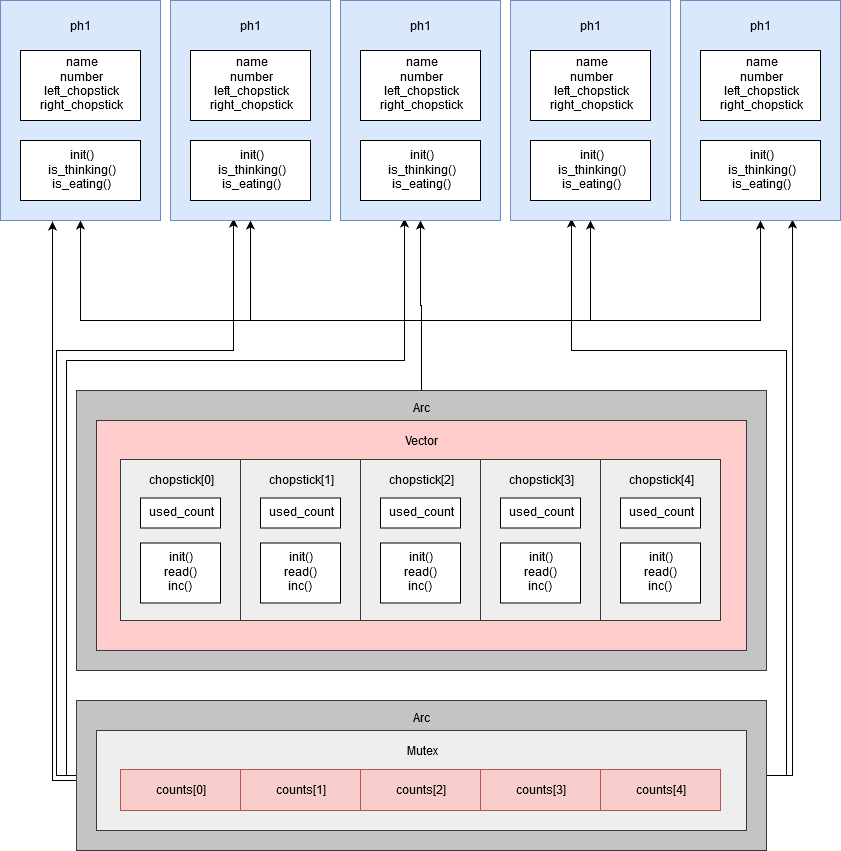

The diagram above was exported from draw.io. Its source (the exported page's mxGraphModel, read from the mxfile embedded in the PNG):
<mxGraphModel dx="870" dy="601" grid="1" gridSize="10" guides="1" tooltips="1" connect="1" arrows="1" fold="1" page="1" pageScale="1" pageWidth="850" pageHeight="1100" math="0" shadow="0">
  <root>
    <mxCell id="0" />
    <mxCell id="1" parent="0" />
    <mxCell id="_LBUuCK1NCaTb8LwY9A8-101" style="edgeStyle=orthogonalEdgeStyle;rounded=0;orthogonalLoop=1;jettySize=auto;html=1;exitX=0.5;exitY=0;exitDx=0;exitDy=0;entryX=0.5;entryY=1;entryDx=0;entryDy=0;fontSize=12;" edge="1" parent="1" source="_LBUuCK1NCaTb8LwY9A8-36" target="_LBUuCK1NCaTb8LwY9A8-91">
      <mxGeometry relative="1" as="geometry">
        <Array as="points">
          <mxPoint x="425" y="325" />
          <mxPoint x="424" y="325" />
        </Array>
      </mxGeometry>
    </mxCell>
    <mxCell id="_LBUuCK1NCaTb8LwY9A8-103" style="edgeStyle=orthogonalEdgeStyle;rounded=0;orthogonalLoop=1;jettySize=auto;html=1;entryX=0.5;entryY=1;entryDx=0;entryDy=0;fontSize=12;" edge="1" parent="1" source="_LBUuCK1NCaTb8LwY9A8-36" target="_LBUuCK1NCaTb8LwY9A8-97">
      <mxGeometry relative="1" as="geometry">
        <Array as="points">
          <mxPoint x="425" y="340" />
          <mxPoint x="764" y="340" />
        </Array>
      </mxGeometry>
    </mxCell>
    <mxCell id="_LBUuCK1NCaTb8LwY9A8-104" style="edgeStyle=orthogonalEdgeStyle;rounded=0;orthogonalLoop=1;jettySize=auto;html=1;entryX=0.5;entryY=1;entryDx=0;entryDy=0;fontSize=12;" edge="1" parent="1" source="_LBUuCK1NCaTb8LwY9A8-36" target="_LBUuCK1NCaTb8LwY9A8-88">
      <mxGeometry relative="1" as="geometry">
        <Array as="points">
          <mxPoint x="425" y="340" />
          <mxPoint x="254" y="340" />
        </Array>
      </mxGeometry>
    </mxCell>
    <mxCell id="_LBUuCK1NCaTb8LwY9A8-105" style="edgeStyle=orthogonalEdgeStyle;rounded=0;orthogonalLoop=1;jettySize=auto;html=1;entryX=0.5;entryY=1;entryDx=0;entryDy=0;fontSize=12;" edge="1" parent="1" source="_LBUuCK1NCaTb8LwY9A8-36" target="_LBUuCK1NCaTb8LwY9A8-1">
      <mxGeometry relative="1" as="geometry">
        <Array as="points">
          <mxPoint x="425" y="340" />
          <mxPoint x="84" y="340" />
        </Array>
      </mxGeometry>
    </mxCell>
    <mxCell id="_LBUuCK1NCaTb8LwY9A8-106" style="edgeStyle=orthogonalEdgeStyle;rounded=0;orthogonalLoop=1;jettySize=auto;html=1;entryX=0.5;entryY=1;entryDx=0;entryDy=0;fontSize=12;" edge="1" parent="1" source="_LBUuCK1NCaTb8LwY9A8-36" target="_LBUuCK1NCaTb8LwY9A8-94">
      <mxGeometry relative="1" as="geometry">
        <Array as="points">
          <mxPoint x="425" y="340" />
          <mxPoint x="594" y="340" />
        </Array>
      </mxGeometry>
    </mxCell>
    <mxCell id="_LBUuCK1NCaTb8LwY9A8-36" value="Arc" style="rounded=0;whiteSpace=wrap;html=1;fontSize=12;fillColor=#C4C4C4;strokeColor=#36393d;verticalAlign=top;spacing=7;" vertex="1" parent="1">
      <mxGeometry x="80" y="410" width="690" height="280" as="geometry" />
    </mxCell>
    <mxCell id="_LBUuCK1NCaTb8LwY9A8-19" value="Vector" style="rounded=0;whiteSpace=wrap;html=1;fontSize=12;fillColor=#ffcccc;strokeColor=#36393d;verticalAlign=top;spacing=10;" vertex="1" parent="1">
      <mxGeometry x="100" y="440" width="650" height="230" as="geometry" />
    </mxCell>
    <mxCell id="_LBUuCK1NCaTb8LwY9A8-1" value="ph1" style="rounded=0;whiteSpace=wrap;html=1;fillColor=#dae8fc;strokeColor=#6c8ebf;verticalAlign=top;spacing=15;" vertex="1" parent="1">
      <mxGeometry x="4" y="20" width="160" height="220" as="geometry" />
    </mxCell>
    <mxCell id="_LBUuCK1NCaTb8LwY9A8-2" value="&lt;div&gt;name&lt;/div&gt;&lt;div&gt;number&lt;/div&gt;&lt;div&gt;left_chopstick&lt;br&gt;&lt;/div&gt;&lt;div&gt;right_chopstick&lt;br&gt;&lt;/div&gt;" style="rounded=0;whiteSpace=wrap;html=1;" vertex="1" parent="1">
      <mxGeometry x="24" y="70" width="120" height="70" as="geometry" />
    </mxCell>
    <mxCell id="_LBUuCK1NCaTb8LwY9A8-3" value="&lt;div&gt;init()&lt;br&gt;&lt;/div&gt;&lt;div&gt;is_thinking()&lt;/div&gt;&lt;div&gt;is_eating()&lt;br&gt;&lt;/div&gt;" style="rounded=0;whiteSpace=wrap;html=1;" vertex="1" parent="1">
      <mxGeometry x="24" y="160" width="120" height="60" as="geometry" />
    </mxCell>
    <mxCell id="_LBUuCK1NCaTb8LwY9A8-4" value="chopstick[0]" style="rounded=0;whiteSpace=wrap;html=1;verticalAlign=top;fontSize=12;spacing=10;fillColor=#eeeeee;strokeColor=#36393d;" vertex="1" parent="1">
      <mxGeometry x="124" y="479" width="120" height="161" as="geometry" />
    </mxCell>
    <mxCell id="_LBUuCK1NCaTb8LwY9A8-5" value="used_count" style="rounded=0;whiteSpace=wrap;html=1;" vertex="1" parent="1">
      <mxGeometry x="144" y="517.5" width="80" height="30" as="geometry" />
    </mxCell>
    <mxCell id="_LBUuCK1NCaTb8LwY9A8-6" value="&lt;div&gt;init()&lt;/div&gt;&lt;div&gt;read()&lt;/div&gt;&lt;div&gt;inc()&lt;br&gt;&lt;/div&gt;" style="rounded=0;whiteSpace=wrap;html=1;" vertex="1" parent="1">
      <mxGeometry x="144" y="562.5" width="80" height="60" as="geometry" />
    </mxCell>
    <mxCell id="_LBUuCK1NCaTb8LwY9A8-55" value="chopstick[1]" style="rounded=0;whiteSpace=wrap;html=1;verticalAlign=top;fontSize=12;spacing=10;fillColor=#eeeeee;strokeColor=#36393d;" vertex="1" parent="1">
      <mxGeometry x="244" y="479" width="120" height="161" as="geometry" />
    </mxCell>
    <mxCell id="_LBUuCK1NCaTb8LwY9A8-56" value="used_count" style="rounded=0;whiteSpace=wrap;html=1;" vertex="1" parent="1">
      <mxGeometry x="264" y="517.5" width="80" height="30" as="geometry" />
    </mxCell>
    <mxCell id="_LBUuCK1NCaTb8LwY9A8-57" value="&lt;div&gt;init()&lt;/div&gt;&lt;div&gt;read()&lt;/div&gt;&lt;div&gt;inc()&lt;br&gt;&lt;/div&gt;" style="rounded=0;whiteSpace=wrap;html=1;" vertex="1" parent="1">
      <mxGeometry x="264" y="562.5" width="80" height="60" as="geometry" />
    </mxCell>
    <mxCell id="_LBUuCK1NCaTb8LwY9A8-58" value="chopstick[2]" style="rounded=0;whiteSpace=wrap;html=1;verticalAlign=top;fontSize=12;spacing=10;fillColor=#eeeeee;strokeColor=#36393d;" vertex="1" parent="1">
      <mxGeometry x="364" y="479" width="120" height="161" as="geometry" />
    </mxCell>
    <mxCell id="_LBUuCK1NCaTb8LwY9A8-59" value="used_count" style="rounded=0;whiteSpace=wrap;html=1;" vertex="1" parent="1">
      <mxGeometry x="384" y="517.5" width="80" height="30" as="geometry" />
    </mxCell>
    <mxCell id="_LBUuCK1NCaTb8LwY9A8-60" value="&lt;div&gt;init()&lt;/div&gt;&lt;div&gt;read()&lt;/div&gt;&lt;div&gt;inc()&lt;br&gt;&lt;/div&gt;" style="rounded=0;whiteSpace=wrap;html=1;" vertex="1" parent="1">
      <mxGeometry x="384" y="562.5" width="80" height="60" as="geometry" />
    </mxCell>
    <mxCell id="_LBUuCK1NCaTb8LwY9A8-61" value="chopstick[3]" style="rounded=0;whiteSpace=wrap;html=1;verticalAlign=top;fontSize=12;spacing=10;fillColor=#eeeeee;strokeColor=#36393d;" vertex="1" parent="1">
      <mxGeometry x="484" y="479" width="120" height="161" as="geometry" />
    </mxCell>
    <mxCell id="_LBUuCK1NCaTb8LwY9A8-62" value="used_count" style="rounded=0;whiteSpace=wrap;html=1;" vertex="1" parent="1">
      <mxGeometry x="504" y="517.5" width="80" height="30" as="geometry" />
    </mxCell>
    <mxCell id="_LBUuCK1NCaTb8LwY9A8-63" value="&lt;div&gt;init()&lt;/div&gt;&lt;div&gt;read()&lt;/div&gt;&lt;div&gt;inc()&lt;br&gt;&lt;/div&gt;" style="rounded=0;whiteSpace=wrap;html=1;" vertex="1" parent="1">
      <mxGeometry x="504" y="562.5" width="80" height="60" as="geometry" />
    </mxCell>
    <mxCell id="_LBUuCK1NCaTb8LwY9A8-64" value="chopstick[4]" style="rounded=0;whiteSpace=wrap;html=1;verticalAlign=top;fontSize=12;spacing=10;fillColor=#eeeeee;strokeColor=#36393d;" vertex="1" parent="1">
      <mxGeometry x="604" y="479" width="120" height="161" as="geometry" />
    </mxCell>
    <mxCell id="_LBUuCK1NCaTb8LwY9A8-65" value="used_count" style="rounded=0;whiteSpace=wrap;html=1;" vertex="1" parent="1">
      <mxGeometry x="624" y="517.5" width="80" height="30" as="geometry" />
    </mxCell>
    <mxCell id="_LBUuCK1NCaTb8LwY9A8-66" value="&lt;div&gt;init()&lt;/div&gt;&lt;div&gt;read()&lt;/div&gt;&lt;div&gt;inc()&lt;br&gt;&lt;/div&gt;" style="rounded=0;whiteSpace=wrap;html=1;" vertex="1" parent="1">
      <mxGeometry x="624" y="562.5" width="80" height="60" as="geometry" />
    </mxCell>
    <mxCell id="_LBUuCK1NCaTb8LwY9A8-109" style="edgeStyle=orthogonalEdgeStyle;rounded=0;orthogonalLoop=1;jettySize=auto;html=1;entryX=0.325;entryY=1.005;entryDx=0;entryDy=0;entryPerimeter=0;fontSize=12;" edge="1" parent="1" source="_LBUuCK1NCaTb8LwY9A8-67" target="_LBUuCK1NCaTb8LwY9A8-1">
      <mxGeometry relative="1" as="geometry">
        <Array as="points">
          <mxPoint x="56" y="800" />
        </Array>
      </mxGeometry>
    </mxCell>
    <mxCell id="_LBUuCK1NCaTb8LwY9A8-110" style="edgeStyle=orthogonalEdgeStyle;rounded=0;orthogonalLoop=1;jettySize=auto;html=1;entryX=0.394;entryY=0.991;entryDx=0;entryDy=0;entryPerimeter=0;fontSize=12;" edge="1" parent="1" source="_LBUuCK1NCaTb8LwY9A8-67" target="_LBUuCK1NCaTb8LwY9A8-88">
      <mxGeometry relative="1" as="geometry">
        <Array as="points">
          <mxPoint x="60" y="795" />
          <mxPoint x="60" y="370" />
          <mxPoint x="237" y="370" />
        </Array>
      </mxGeometry>
    </mxCell>
    <mxCell id="_LBUuCK1NCaTb8LwY9A8-111" style="edgeStyle=orthogonalEdgeStyle;rounded=0;orthogonalLoop=1;jettySize=auto;html=1;entryX=0.381;entryY=0.991;entryDx=0;entryDy=0;entryPerimeter=0;fontSize=12;" edge="1" parent="1" source="_LBUuCK1NCaTb8LwY9A8-67" target="_LBUuCK1NCaTb8LwY9A8-94">
      <mxGeometry relative="1" as="geometry">
        <Array as="points">
          <mxPoint x="790" y="795" />
          <mxPoint x="790" y="370" />
          <mxPoint x="575" y="370" />
        </Array>
      </mxGeometry>
    </mxCell>
    <mxCell id="_LBUuCK1NCaTb8LwY9A8-112" style="edgeStyle=orthogonalEdgeStyle;rounded=0;orthogonalLoop=1;jettySize=auto;html=1;entryX=0.7;entryY=0.995;entryDx=0;entryDy=0;entryPerimeter=0;fontSize=12;" edge="1" parent="1" source="_LBUuCK1NCaTb8LwY9A8-67" target="_LBUuCK1NCaTb8LwY9A8-97">
      <mxGeometry relative="1" as="geometry">
        <Array as="points">
          <mxPoint x="796" y="795" />
        </Array>
      </mxGeometry>
    </mxCell>
    <mxCell id="_LBUuCK1NCaTb8LwY9A8-113" style="edgeStyle=orthogonalEdgeStyle;rounded=0;orthogonalLoop=1;jettySize=auto;html=1;entryX=0.4;entryY=0.991;entryDx=0;entryDy=0;entryPerimeter=0;fontSize=12;" edge="1" parent="1" source="_LBUuCK1NCaTb8LwY9A8-67" target="_LBUuCK1NCaTb8LwY9A8-91">
      <mxGeometry relative="1" as="geometry">
        <Array as="points">
          <mxPoint x="70" y="795" />
          <mxPoint x="70" y="380" />
          <mxPoint x="408" y="380" />
        </Array>
      </mxGeometry>
    </mxCell>
    <mxCell id="_LBUuCK1NCaTb8LwY9A8-67" value="Arc" style="rounded=0;whiteSpace=wrap;html=1;fontSize=12;fillColor=#C4C4C4;strokeColor=#36393d;verticalAlign=top;spacing=7;" vertex="1" parent="1">
      <mxGeometry x="80" y="720" width="690" height="150" as="geometry" />
    </mxCell>
    <mxCell id="_LBUuCK1NCaTb8LwY9A8-68" value="Mutex" style="rounded=0;whiteSpace=wrap;html=1;fontSize=12;fillColor=#eeeeee;strokeColor=#36393d;verticalAlign=top;spacing=10;" vertex="1" parent="1">
      <mxGeometry x="100" y="750" width="650" height="100" as="geometry" />
    </mxCell>
    <mxCell id="_LBUuCK1NCaTb8LwY9A8-69" value="counts[0]" style="rounded=0;whiteSpace=wrap;html=1;fillColor=#f8cecc;strokeColor=#b85450;verticalAlign=top;fontSize=12;spacing=10;" vertex="1" parent="1">
      <mxGeometry x="124" y="789" width="120" height="41" as="geometry" />
    </mxCell>
    <mxCell id="_LBUuCK1NCaTb8LwY9A8-84" value="counts[1]" style="rounded=0;whiteSpace=wrap;html=1;fillColor=#f8cecc;strokeColor=#b85450;verticalAlign=top;fontSize=12;spacing=10;" vertex="1" parent="1">
      <mxGeometry x="244" y="789" width="120" height="41" as="geometry" />
    </mxCell>
    <mxCell id="_LBUuCK1NCaTb8LwY9A8-85" value="counts[2]" style="rounded=0;whiteSpace=wrap;html=1;fillColor=#f8cecc;strokeColor=#b85450;verticalAlign=top;fontSize=12;spacing=10;" vertex="1" parent="1">
      <mxGeometry x="364" y="789" width="120" height="41" as="geometry" />
    </mxCell>
    <mxCell id="_LBUuCK1NCaTb8LwY9A8-86" value="counts[3]" style="rounded=0;whiteSpace=wrap;html=1;fillColor=#f8cecc;strokeColor=#b85450;verticalAlign=top;fontSize=12;spacing=10;" vertex="1" parent="1">
      <mxGeometry x="484" y="789" width="120" height="41" as="geometry" />
    </mxCell>
    <mxCell id="_LBUuCK1NCaTb8LwY9A8-87" value="counts[4]" style="rounded=0;whiteSpace=wrap;html=1;fillColor=#f8cecc;strokeColor=#b85450;verticalAlign=top;fontSize=12;spacing=10;" vertex="1" parent="1">
      <mxGeometry x="604" y="789" width="120" height="41" as="geometry" />
    </mxCell>
    <mxCell id="_LBUuCK1NCaTb8LwY9A8-88" value="ph1" style="rounded=0;whiteSpace=wrap;html=1;fillColor=#dae8fc;strokeColor=#6c8ebf;verticalAlign=top;spacing=15;" vertex="1" parent="1">
      <mxGeometry x="174" y="20" width="160" height="220" as="geometry" />
    </mxCell>
    <mxCell id="_LBUuCK1NCaTb8LwY9A8-89" value="&lt;div&gt;name&lt;/div&gt;&lt;div&gt;number&lt;/div&gt;&lt;div&gt;left_chopstick&lt;br&gt;&lt;/div&gt;&lt;div&gt;right_chopstick&lt;br&gt;&lt;/div&gt;" style="rounded=0;whiteSpace=wrap;html=1;" vertex="1" parent="1">
      <mxGeometry x="194" y="70" width="120" height="70" as="geometry" />
    </mxCell>
    <mxCell id="_LBUuCK1NCaTb8LwY9A8-90" value="&lt;div&gt;init()&lt;br&gt;&lt;/div&gt;&lt;div&gt;is_thinking()&lt;/div&gt;&lt;div&gt;is_eating()&lt;br&gt;&lt;/div&gt;" style="rounded=0;whiteSpace=wrap;html=1;" vertex="1" parent="1">
      <mxGeometry x="194" y="160" width="120" height="60" as="geometry" />
    </mxCell>
    <mxCell id="_LBUuCK1NCaTb8LwY9A8-91" value="ph1" style="rounded=0;whiteSpace=wrap;html=1;fillColor=#dae8fc;strokeColor=#6c8ebf;verticalAlign=top;spacing=15;" vertex="1" parent="1">
      <mxGeometry x="344" y="20" width="160" height="220" as="geometry" />
    </mxCell>
    <mxCell id="_LBUuCK1NCaTb8LwY9A8-92" value="&lt;div&gt;name&lt;/div&gt;&lt;div&gt;number&lt;/div&gt;&lt;div&gt;left_chopstick&lt;br&gt;&lt;/div&gt;&lt;div&gt;right_chopstick&lt;br&gt;&lt;/div&gt;" style="rounded=0;whiteSpace=wrap;html=1;" vertex="1" parent="1">
      <mxGeometry x="364" y="70" width="120" height="70" as="geometry" />
    </mxCell>
    <mxCell id="_LBUuCK1NCaTb8LwY9A8-93" value="&lt;div&gt;init()&lt;br&gt;&lt;/div&gt;&lt;div&gt;is_thinking()&lt;/div&gt;&lt;div&gt;is_eating()&lt;br&gt;&lt;/div&gt;" style="rounded=0;whiteSpace=wrap;html=1;" vertex="1" parent="1">
      <mxGeometry x="364" y="160" width="120" height="60" as="geometry" />
    </mxCell>
    <mxCell id="_LBUuCK1NCaTb8LwY9A8-94" value="ph1" style="rounded=0;whiteSpace=wrap;html=1;fillColor=#dae8fc;strokeColor=#6c8ebf;verticalAlign=top;spacing=15;" vertex="1" parent="1">
      <mxGeometry x="514" y="20" width="160" height="220" as="geometry" />
    </mxCell>
    <mxCell id="_LBUuCK1NCaTb8LwY9A8-95" value="&lt;div&gt;name&lt;/div&gt;&lt;div&gt;number&lt;/div&gt;&lt;div&gt;left_chopstick&lt;br&gt;&lt;/div&gt;&lt;div&gt;right_chopstick&lt;br&gt;&lt;/div&gt;" style="rounded=0;whiteSpace=wrap;html=1;" vertex="1" parent="1">
      <mxGeometry x="534" y="70" width="120" height="70" as="geometry" />
    </mxCell>
    <mxCell id="_LBUuCK1NCaTb8LwY9A8-96" value="&lt;div&gt;init()&lt;br&gt;&lt;/div&gt;&lt;div&gt;is_thinking()&lt;/div&gt;&lt;div&gt;is_eating()&lt;br&gt;&lt;/div&gt;" style="rounded=0;whiteSpace=wrap;html=1;" vertex="1" parent="1">
      <mxGeometry x="534" y="160" width="120" height="60" as="geometry" />
    </mxCell>
    <mxCell id="_LBUuCK1NCaTb8LwY9A8-97" value="ph1" style="rounded=0;whiteSpace=wrap;html=1;fillColor=#dae8fc;strokeColor=#6c8ebf;verticalAlign=top;spacing=15;" vertex="1" parent="1">
      <mxGeometry x="684" y="20" width="160" height="220" as="geometry" />
    </mxCell>
    <mxCell id="_LBUuCK1NCaTb8LwY9A8-98" value="&lt;div&gt;name&lt;/div&gt;&lt;div&gt;number&lt;/div&gt;&lt;div&gt;left_chopstick&lt;br&gt;&lt;/div&gt;&lt;div&gt;right_chopstick&lt;br&gt;&lt;/div&gt;" style="rounded=0;whiteSpace=wrap;html=1;" vertex="1" parent="1">
      <mxGeometry x="704" y="70" width="120" height="70" as="geometry" />
    </mxCell>
    <mxCell id="_LBUuCK1NCaTb8LwY9A8-99" value="&lt;div&gt;init()&lt;br&gt;&lt;/div&gt;&lt;div&gt;is_thinking()&lt;/div&gt;&lt;div&gt;is_eating()&lt;br&gt;&lt;/div&gt;" style="rounded=0;whiteSpace=wrap;html=1;" vertex="1" parent="1">
      <mxGeometry x="704" y="160" width="120" height="60" as="geometry" />
    </mxCell>
  </root>
</mxGraphModel>